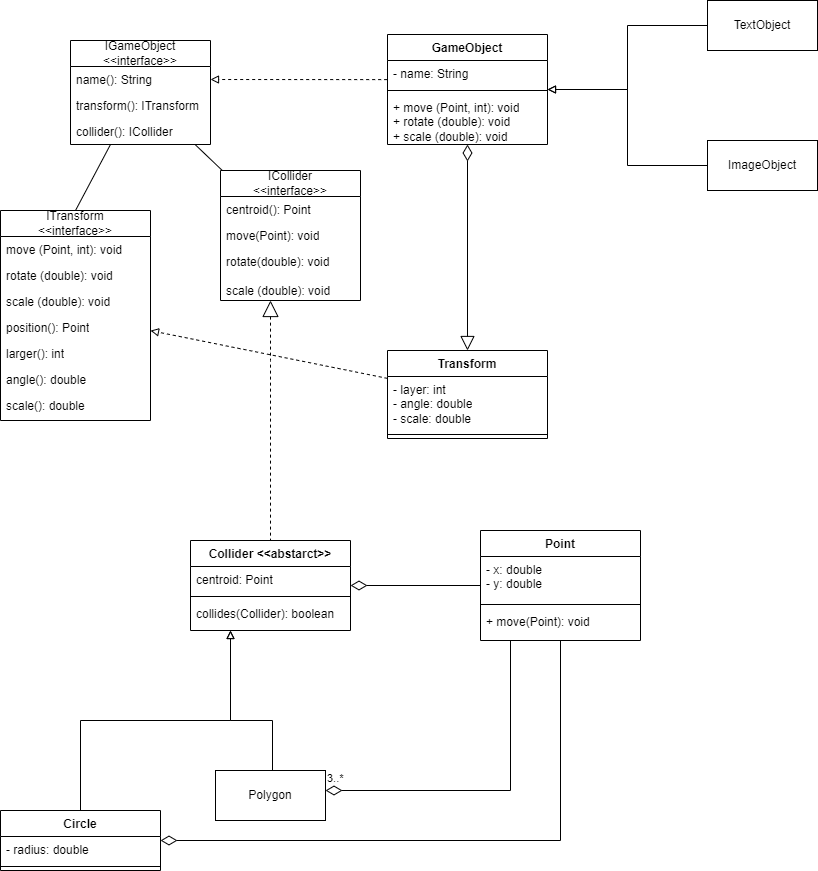

The diagram above was exported from draw.io. Its source (the exported page's mxGraphModel, read from the mxfile embedded in the PNG):
<mxGraphModel dx="1050" dy="1790" grid="1" gridSize="10" guides="1" tooltips="1" connect="1" arrows="1" fold="1" page="1" pageScale="1" pageWidth="827" pageHeight="1169" math="0" shadow="0">
  <root>
    <mxCell id="0" />
    <mxCell id="1" parent="0" />
    <mxCell id="xWOYF9rLK-Gz1RhxJqcK-5" value="GameObject" style="swimlane;fontStyle=1;align=center;verticalAlign=top;childLayout=stackLayout;horizontal=1;startSize=26;horizontalStack=0;resizeParent=1;resizeParentMax=0;resizeLast=0;collapsible=1;marginBottom=0;whiteSpace=wrap;html=1;" parent="1" vertex="1">
      <mxGeometry x="397" y="4" width="160" height="110" as="geometry" />
    </mxCell>
    <mxCell id="xWOYF9rLK-Gz1RhxJqcK-6" value="- name: String" style="text;strokeColor=none;fillColor=none;align=left;verticalAlign=top;spacingLeft=4;spacingRight=4;overflow=hidden;rotatable=0;points=[[0,0.5],[1,0.5]];portConstraint=eastwest;whiteSpace=wrap;html=1;" parent="xWOYF9rLK-Gz1RhxJqcK-5" vertex="1">
      <mxGeometry y="26" width="160" height="26" as="geometry" />
    </mxCell>
    <mxCell id="xWOYF9rLK-Gz1RhxJqcK-7" value="" style="line;strokeWidth=1;fillColor=none;align=left;verticalAlign=middle;spacingTop=-1;spacingLeft=3;spacingRight=3;rotatable=0;labelPosition=right;points=[];portConstraint=eastwest;strokeColor=inherit;" parent="xWOYF9rLK-Gz1RhxJqcK-5" vertex="1">
      <mxGeometry y="52" width="160" height="8" as="geometry" />
    </mxCell>
    <mxCell id="xWOYF9rLK-Gz1RhxJqcK-8" value="+ move (Point, int): void&lt;div&gt;+ rotate (double): void&lt;/div&gt;&lt;div&gt;+ scale (double): void&lt;/div&gt;" style="text;strokeColor=none;fillColor=none;align=left;verticalAlign=top;spacingLeft=4;spacingRight=4;overflow=hidden;rotatable=0;points=[[0,0.5],[1,0.5]];portConstraint=eastwest;whiteSpace=wrap;html=1;" parent="xWOYF9rLK-Gz1RhxJqcK-5" vertex="1">
      <mxGeometry y="60" width="160" height="50" as="geometry" />
    </mxCell>
    <mxCell id="xWOYF9rLK-Gz1RhxJqcK-11" style="edgeStyle=orthogonalEdgeStyle;rounded=0;orthogonalLoop=1;jettySize=auto;html=1;endArrow=block;endFill=0;" parent="1" source="xWOYF9rLK-Gz1RhxJqcK-9" target="xWOYF9rLK-Gz1RhxJqcK-5" edge="1">
      <mxGeometry relative="1" as="geometry" />
    </mxCell>
    <mxCell id="xWOYF9rLK-Gz1RhxJqcK-9" value="TextObject" style="html=1;whiteSpace=wrap;" parent="1" vertex="1">
      <mxGeometry x="717" y="-30" width="110" height="50" as="geometry" />
    </mxCell>
    <mxCell id="xWOYF9rLK-Gz1RhxJqcK-12" style="edgeStyle=orthogonalEdgeStyle;rounded=0;orthogonalLoop=1;jettySize=auto;html=1;startArrow=none;startFill=0;endArrow=block;endFill=0;" parent="1" source="xWOYF9rLK-Gz1RhxJqcK-10" target="xWOYF9rLK-Gz1RhxJqcK-5" edge="1">
      <mxGeometry relative="1" as="geometry" />
    </mxCell>
    <mxCell id="xWOYF9rLK-Gz1RhxJqcK-10" value="ImageObject" style="html=1;whiteSpace=wrap;" parent="1" vertex="1">
      <mxGeometry x="717" y="110" width="110" height="50" as="geometry" />
    </mxCell>
    <mxCell id="xWOYF9rLK-Gz1RhxJqcK-13" value="Collider&amp;nbsp;&lt;span style=&quot;background-color: transparent; color: light-dark(rgb(0, 0, 0), rgb(255, 255, 255));&quot;&gt;&amp;lt;&amp;lt;abstarct&amp;gt;&amp;gt;&lt;/span&gt;" style="swimlane;fontStyle=1;align=center;verticalAlign=top;childLayout=stackLayout;horizontal=1;startSize=26;horizontalStack=0;resizeParent=1;resizeParentMax=0;resizeLast=0;collapsible=1;marginBottom=0;whiteSpace=wrap;html=1;" parent="1" vertex="1">
      <mxGeometry x="200" y="510" width="160" height="90" as="geometry" />
    </mxCell>
    <mxCell id="xWOYF9rLK-Gz1RhxJqcK-14" value="centroid: Point" style="text;strokeColor=none;fillColor=none;align=left;verticalAlign=top;spacingLeft=4;spacingRight=4;overflow=hidden;rotatable=0;points=[[0,0.5],[1,0.5]];portConstraint=eastwest;whiteSpace=wrap;html=1;" parent="xWOYF9rLK-Gz1RhxJqcK-13" vertex="1">
      <mxGeometry y="26" width="160" height="26" as="geometry" />
    </mxCell>
    <mxCell id="xWOYF9rLK-Gz1RhxJqcK-15" value="" style="line;strokeWidth=1;fillColor=none;align=left;verticalAlign=middle;spacingTop=-1;spacingLeft=3;spacingRight=3;rotatable=0;labelPosition=right;points=[];portConstraint=eastwest;strokeColor=inherit;" parent="xWOYF9rLK-Gz1RhxJqcK-13" vertex="1">
      <mxGeometry y="52" width="160" height="8" as="geometry" />
    </mxCell>
    <mxCell id="xWOYF9rLK-Gz1RhxJqcK-16" value="collides(Collider): boolean" style="text;strokeColor=none;fillColor=none;align=left;verticalAlign=top;spacingLeft=4;spacingRight=4;overflow=hidden;rotatable=0;points=[[0,0.5],[1,0.5]];portConstraint=eastwest;whiteSpace=wrap;html=1;" parent="xWOYF9rLK-Gz1RhxJqcK-13" vertex="1">
      <mxGeometry y="60" width="160" height="30" as="geometry" />
    </mxCell>
    <mxCell id="xWOYF9rLK-Gz1RhxJqcK-17" value="IGameObject&lt;br&gt;&amp;lt;&amp;lt;interface&amp;gt;&amp;gt;" style="swimlane;fontStyle=0;childLayout=stackLayout;horizontal=1;startSize=26;fillColor=none;horizontalStack=0;resizeParent=1;resizeParentMax=0;resizeLast=0;collapsible=1;marginBottom=0;whiteSpace=wrap;html=1;" parent="1" vertex="1">
      <mxGeometry x="80" y="10" width="140" height="104" as="geometry" />
    </mxCell>
    <mxCell id="xWOYF9rLK-Gz1RhxJqcK-18" value="name(): String" style="text;strokeColor=none;fillColor=none;align=left;verticalAlign=top;spacingLeft=4;spacingRight=4;overflow=hidden;rotatable=0;points=[[0,0.5],[1,0.5]];portConstraint=eastwest;whiteSpace=wrap;html=1;" parent="xWOYF9rLK-Gz1RhxJqcK-17" vertex="1">
      <mxGeometry y="26" width="140" height="26" as="geometry" />
    </mxCell>
    <mxCell id="xWOYF9rLK-Gz1RhxJqcK-19" value="transform(): ITransform" style="text;strokeColor=none;fillColor=none;align=left;verticalAlign=top;spacingLeft=4;spacingRight=4;overflow=hidden;rotatable=0;points=[[0,0.5],[1,0.5]];portConstraint=eastwest;whiteSpace=wrap;html=1;" parent="xWOYF9rLK-Gz1RhxJqcK-17" vertex="1">
      <mxGeometry y="52" width="140" height="26" as="geometry" />
    </mxCell>
    <mxCell id="xWOYF9rLK-Gz1RhxJqcK-20" value="collider(): ICollider" style="text;strokeColor=none;fillColor=none;align=left;verticalAlign=top;spacingLeft=4;spacingRight=4;overflow=hidden;rotatable=0;points=[[0,0.5],[1,0.5]];portConstraint=eastwest;whiteSpace=wrap;html=1;" parent="xWOYF9rLK-Gz1RhxJqcK-17" vertex="1">
      <mxGeometry y="78" width="140" height="26" as="geometry" />
    </mxCell>
    <mxCell id="xWOYF9rLK-Gz1RhxJqcK-21" value="" style="endArrow=block;dashed=1;html=1;rounded=0;startArrow=none;startFill=0;endFill=0;entryX=1;entryY=0.5;entryDx=0;entryDy=0;exitX=-0.002;exitY=0.735;exitDx=0;exitDy=0;exitPerimeter=0;" parent="1" source="xWOYF9rLK-Gz1RhxJqcK-6" target="xWOYF9rLK-Gz1RhxJqcK-18" edge="1">
      <mxGeometry width="50" height="50" relative="1" as="geometry">
        <mxPoint x="207" y="190" as="sourcePoint" />
        <mxPoint x="257" y="140" as="targetPoint" />
        <Array as="points" />
      </mxGeometry>
    </mxCell>
    <mxCell id="xWOYF9rLK-Gz1RhxJqcK-30" value="" style="group" parent="1" vertex="1" connectable="0">
      <mxGeometry x="10" y="180" width="150" height="210" as="geometry" />
    </mxCell>
    <mxCell id="xWOYF9rLK-Gz1RhxJqcK-22" value="ITransform&lt;br&gt;&amp;lt;&amp;lt;interface&amp;gt;&amp;gt;" style="swimlane;fontStyle=0;childLayout=stackLayout;horizontal=1;startSize=26;fillColor=none;horizontalStack=0;resizeParent=1;resizeParentMax=0;resizeLast=0;collapsible=1;marginBottom=0;whiteSpace=wrap;html=1;" parent="xWOYF9rLK-Gz1RhxJqcK-30" vertex="1">
      <mxGeometry width="150" height="210" as="geometry" />
    </mxCell>
    <mxCell id="xWOYF9rLK-Gz1RhxJqcK-23" value="move (Point, int): void" style="text;strokeColor=none;fillColor=none;align=left;verticalAlign=top;spacingLeft=4;spacingRight=4;overflow=hidden;rotatable=0;points=[[0,0.5],[1,0.5]];portConstraint=eastwest;whiteSpace=wrap;html=1;" parent="xWOYF9rLK-Gz1RhxJqcK-22" vertex="1">
      <mxGeometry y="26" width="150" height="26" as="geometry" />
    </mxCell>
    <mxCell id="xWOYF9rLK-Gz1RhxJqcK-24" value="rotate (double): void" style="text;strokeColor=none;fillColor=none;align=left;verticalAlign=top;spacingLeft=4;spacingRight=4;overflow=hidden;rotatable=0;points=[[0,0.5],[1,0.5]];portConstraint=eastwest;whiteSpace=wrap;html=1;" parent="xWOYF9rLK-Gz1RhxJqcK-22" vertex="1">
      <mxGeometry y="52" width="150" height="26" as="geometry" />
    </mxCell>
    <mxCell id="xWOYF9rLK-Gz1RhxJqcK-25" value="&lt;div&gt;scale (double): void&lt;/div&gt;" style="text;strokeColor=none;fillColor=none;align=left;verticalAlign=top;spacingLeft=4;spacingRight=4;overflow=hidden;rotatable=0;points=[[0,0.5],[1,0.5]];portConstraint=eastwest;whiteSpace=wrap;html=1;" parent="xWOYF9rLK-Gz1RhxJqcK-22" vertex="1">
      <mxGeometry y="78" width="150" height="132" as="geometry" />
    </mxCell>
    <mxCell id="xWOYF9rLK-Gz1RhxJqcK-26" value="position(): Point" style="text;strokeColor=none;fillColor=none;align=left;verticalAlign=top;spacingLeft=4;spacingRight=4;overflow=hidden;rotatable=0;points=[[0,0.5],[1,0.5]];portConstraint=eastwest;whiteSpace=wrap;html=1;" parent="xWOYF9rLK-Gz1RhxJqcK-30" vertex="1">
      <mxGeometry y="104" width="150" height="26" as="geometry" />
    </mxCell>
    <mxCell id="xWOYF9rLK-Gz1RhxJqcK-27" value="larger(): int" style="text;strokeColor=none;fillColor=none;align=left;verticalAlign=top;spacingLeft=4;spacingRight=4;overflow=hidden;rotatable=0;points=[[0,0.5],[1,0.5]];portConstraint=eastwest;whiteSpace=wrap;html=1;" parent="xWOYF9rLK-Gz1RhxJqcK-30" vertex="1">
      <mxGeometry y="130" width="150" height="26" as="geometry" />
    </mxCell>
    <mxCell id="xWOYF9rLK-Gz1RhxJqcK-28" value="angle(): double" style="text;strokeColor=none;fillColor=none;align=left;verticalAlign=top;spacingLeft=4;spacingRight=4;overflow=hidden;rotatable=0;points=[[0,0.5],[1,0.5]];portConstraint=eastwest;whiteSpace=wrap;html=1;" parent="xWOYF9rLK-Gz1RhxJqcK-30" vertex="1">
      <mxGeometry y="156" width="150" height="26" as="geometry" />
    </mxCell>
    <mxCell id="xWOYF9rLK-Gz1RhxJqcK-29" value="scale(): double" style="text;strokeColor=none;fillColor=none;align=left;verticalAlign=top;spacingLeft=4;spacingRight=4;overflow=hidden;rotatable=0;points=[[0,0.5],[1,0.5]];portConstraint=eastwest;whiteSpace=wrap;html=1;" parent="xWOYF9rLK-Gz1RhxJqcK-30" vertex="1">
      <mxGeometry y="182" width="150" height="26" as="geometry" />
    </mxCell>
    <mxCell id="xWOYF9rLK-Gz1RhxJqcK-31" value="ICollider&lt;br&gt;&amp;lt;&amp;lt;interface&amp;gt;&amp;gt;" style="swimlane;fontStyle=0;childLayout=stackLayout;horizontal=1;startSize=26;fillColor=none;horizontalStack=0;resizeParent=1;resizeParentMax=0;resizeLast=0;collapsible=1;marginBottom=0;whiteSpace=wrap;html=1;" parent="1" vertex="1">
      <mxGeometry x="230" y="140" width="140" height="130" as="geometry" />
    </mxCell>
    <mxCell id="xWOYF9rLK-Gz1RhxJqcK-32" value="centroid(): Point" style="text;strokeColor=none;fillColor=none;align=left;verticalAlign=top;spacingLeft=4;spacingRight=4;overflow=hidden;rotatable=0;points=[[0,0.5],[1,0.5]];portConstraint=eastwest;whiteSpace=wrap;html=1;" parent="xWOYF9rLK-Gz1RhxJqcK-31" vertex="1">
      <mxGeometry y="26" width="140" height="26" as="geometry" />
    </mxCell>
    <mxCell id="xWOYF9rLK-Gz1RhxJqcK-33" value="move(Point): void" style="text;strokeColor=none;fillColor=none;align=left;verticalAlign=top;spacingLeft=4;spacingRight=4;overflow=hidden;rotatable=0;points=[[0,0.5],[1,0.5]];portConstraint=eastwest;whiteSpace=wrap;html=1;" parent="xWOYF9rLK-Gz1RhxJqcK-31" vertex="1">
      <mxGeometry y="52" width="140" height="26" as="geometry" />
    </mxCell>
    <mxCell id="xWOYF9rLK-Gz1RhxJqcK-34" value="rotate(double): void&lt;div&gt;&lt;br&gt;&lt;div&gt;scale (double): void&lt;/div&gt;&lt;/div&gt;" style="text;strokeColor=none;fillColor=none;align=left;verticalAlign=top;spacingLeft=4;spacingRight=4;overflow=hidden;rotatable=0;points=[[0,0.5],[1,0.5]];portConstraint=eastwest;whiteSpace=wrap;html=1;" parent="xWOYF9rLK-Gz1RhxJqcK-31" vertex="1">
      <mxGeometry y="78" width="140" height="52" as="geometry" />
    </mxCell>
    <mxCell id="xWOYF9rLK-Gz1RhxJqcK-35" value="Transform" style="swimlane;fontStyle=1;align=center;verticalAlign=top;childLayout=stackLayout;horizontal=1;startSize=26;horizontalStack=0;resizeParent=1;resizeParentMax=0;resizeLast=0;collapsible=1;marginBottom=0;whiteSpace=wrap;html=1;" parent="1" vertex="1">
      <mxGeometry x="397" y="320" width="160" height="88" as="geometry" />
    </mxCell>
    <mxCell id="xWOYF9rLK-Gz1RhxJqcK-36" value="- layer: int&lt;br&gt;- angle: double&lt;div&gt;- scale: double&lt;/div&gt;" style="text;strokeColor=none;fillColor=none;align=left;verticalAlign=top;spacingLeft=4;spacingRight=4;overflow=hidden;rotatable=0;points=[[0,0.5],[1,0.5]];portConstraint=eastwest;whiteSpace=wrap;html=1;" parent="xWOYF9rLK-Gz1RhxJqcK-35" vertex="1">
      <mxGeometry y="26" width="160" height="54" as="geometry" />
    </mxCell>
    <mxCell id="xWOYF9rLK-Gz1RhxJqcK-37" value="" style="line;strokeWidth=1;fillColor=none;align=left;verticalAlign=middle;spacingTop=-1;spacingLeft=3;spacingRight=3;rotatable=0;labelPosition=right;points=[];portConstraint=eastwest;strokeColor=inherit;" parent="xWOYF9rLK-Gz1RhxJqcK-35" vertex="1">
      <mxGeometry y="80" width="160" height="8" as="geometry" />
    </mxCell>
    <mxCell id="xWOYF9rLK-Gz1RhxJqcK-39" value="" style="endArrow=none;html=1;rounded=0;exitX=0.5;exitY=0;exitDx=0;exitDy=0;" parent="1" source="xWOYF9rLK-Gz1RhxJqcK-22" edge="1">
      <mxGeometry width="50" height="50" relative="1" as="geometry">
        <mxPoint x="280" y="240" as="sourcePoint" />
        <mxPoint x="120" y="114" as="targetPoint" />
      </mxGeometry>
    </mxCell>
    <mxCell id="xWOYF9rLK-Gz1RhxJqcK-40" value="" style="endArrow=block;dashed=1;html=1;rounded=0;startArrow=none;startFill=0;endFill=0;" parent="1" source="xWOYF9rLK-Gz1RhxJqcK-35" target="xWOYF9rLK-Gz1RhxJqcK-22" edge="1">
      <mxGeometry width="50" height="50" relative="1" as="geometry">
        <mxPoint x="510" y="250" as="sourcePoint" />
        <mxPoint x="370" y="251" as="targetPoint" />
      </mxGeometry>
    </mxCell>
    <mxCell id="xWOYF9rLK-Gz1RhxJqcK-41" value="" style="endArrow=none;html=1;rounded=0;" parent="1" source="xWOYF9rLK-Gz1RhxJqcK-31" target="xWOYF9rLK-Gz1RhxJqcK-17" edge="1">
      <mxGeometry width="50" height="50" relative="1" as="geometry">
        <mxPoint x="58" y="190" as="sourcePoint" />
        <mxPoint x="122" y="126" as="targetPoint" />
      </mxGeometry>
    </mxCell>
    <mxCell id="xWOYF9rLK-Gz1RhxJqcK-42" value="" style="endArrow=block;html=1;endSize=12;startArrow=diamondThin;startSize=14;startFill=0;edgeStyle=orthogonalEdgeStyle;align=left;verticalAlign=bottom;rounded=0;endFill=0;" parent="1" source="xWOYF9rLK-Gz1RhxJqcK-5" target="xWOYF9rLK-Gz1RhxJqcK-35" edge="1">
      <mxGeometry x="-1" y="3" relative="1" as="geometry">
        <mxPoint x="450" y="200" as="sourcePoint" />
        <mxPoint x="610" y="200" as="targetPoint" />
      </mxGeometry>
    </mxCell>
    <mxCell id="xWOYF9rLK-Gz1RhxJqcK-43" value="" style="endArrow=none;html=1;endSize=12;startArrow=diamondThin;startSize=14;startFill=0;edgeStyle=orthogonalEdgeStyle;align=left;verticalAlign=bottom;rounded=0;endFill=0;" parent="1" source="xWOYF9rLK-Gz1RhxJqcK-47" target="xWOYF9rLK-Gz1RhxJqcK-51" edge="1">
      <mxGeometry x="-1" y="3" relative="1" as="geometry">
        <mxPoint x="480" y="810" as="sourcePoint" />
        <mxPoint x="640" y="810" as="targetPoint" />
      </mxGeometry>
    </mxCell>
    <mxCell id="xWOYF9rLK-Gz1RhxJqcK-45" value="" style="endArrow=none;html=1;endSize=12;startArrow=diamondThin;startSize=14;startFill=0;edgeStyle=orthogonalEdgeStyle;align=left;verticalAlign=bottom;rounded=0;endFill=0;" parent="1" source="xWOYF9rLK-Gz1RhxJqcK-13" target="xWOYF9rLK-Gz1RhxJqcK-51" edge="1">
      <mxGeometry x="-1" y="3" relative="1" as="geometry">
        <mxPoint x="300" y="614.5" as="sourcePoint" />
        <mxPoint x="460" y="614.5" as="targetPoint" />
      </mxGeometry>
    </mxCell>
    <mxCell id="xWOYF9rLK-Gz1RhxJqcK-47" value="Circle" style="swimlane;fontStyle=1;align=center;verticalAlign=top;childLayout=stackLayout;horizontal=1;startSize=26;horizontalStack=0;resizeParent=1;resizeParentMax=0;resizeLast=0;collapsible=1;marginBottom=0;whiteSpace=wrap;html=1;" parent="1" vertex="1">
      <mxGeometry x="10" y="780" width="160" height="60" as="geometry" />
    </mxCell>
    <mxCell id="xWOYF9rLK-Gz1RhxJqcK-48" value="- radius: double" style="text;strokeColor=none;fillColor=none;align=left;verticalAlign=top;spacingLeft=4;spacingRight=4;overflow=hidden;rotatable=0;points=[[0,0.5],[1,0.5]];portConstraint=eastwest;whiteSpace=wrap;html=1;" parent="xWOYF9rLK-Gz1RhxJqcK-47" vertex="1">
      <mxGeometry y="26" width="160" height="26" as="geometry" />
    </mxCell>
    <mxCell id="xWOYF9rLK-Gz1RhxJqcK-49" value="" style="line;strokeWidth=1;fillColor=none;align=left;verticalAlign=middle;spacingTop=-1;spacingLeft=3;spacingRight=3;rotatable=0;labelPosition=right;points=[];portConstraint=eastwest;strokeColor=inherit;" parent="xWOYF9rLK-Gz1RhxJqcK-47" vertex="1">
      <mxGeometry y="52" width="160" height="8" as="geometry" />
    </mxCell>
    <mxCell id="xWOYF9rLK-Gz1RhxJqcK-51" value="Point" style="swimlane;fontStyle=1;align=center;verticalAlign=top;childLayout=stackLayout;horizontal=1;startSize=26;horizontalStack=0;resizeParent=1;resizeParentMax=0;resizeLast=0;collapsible=1;marginBottom=0;whiteSpace=wrap;html=1;" parent="1" vertex="1">
      <mxGeometry x="490" y="500" width="160" height="110" as="geometry" />
    </mxCell>
    <mxCell id="xWOYF9rLK-Gz1RhxJqcK-52" value="- x: double&lt;br&gt;- y: double" style="text;strokeColor=none;fillColor=none;align=left;verticalAlign=top;spacingLeft=4;spacingRight=4;overflow=hidden;rotatable=0;points=[[0,0.5],[1,0.5]];portConstraint=eastwest;whiteSpace=wrap;html=1;" parent="xWOYF9rLK-Gz1RhxJqcK-51" vertex="1">
      <mxGeometry y="26" width="160" height="44" as="geometry" />
    </mxCell>
    <mxCell id="xWOYF9rLK-Gz1RhxJqcK-53" value="" style="line;strokeWidth=1;fillColor=none;align=left;verticalAlign=middle;spacingTop=-1;spacingLeft=3;spacingRight=3;rotatable=0;labelPosition=right;points=[];portConstraint=eastwest;strokeColor=inherit;" parent="xWOYF9rLK-Gz1RhxJqcK-51" vertex="1">
      <mxGeometry y="70" width="160" height="8" as="geometry" />
    </mxCell>
    <mxCell id="xWOYF9rLK-Gz1RhxJqcK-54" value="+ move(Point): void" style="text;strokeColor=none;fillColor=none;align=left;verticalAlign=top;spacingLeft=4;spacingRight=4;overflow=hidden;rotatable=0;points=[[0,0.5],[1,0.5]];portConstraint=eastwest;whiteSpace=wrap;html=1;" parent="xWOYF9rLK-Gz1RhxJqcK-51" vertex="1">
      <mxGeometry y="78" width="160" height="32" as="geometry" />
    </mxCell>
    <mxCell id="xWOYF9rLK-Gz1RhxJqcK-58" value="Polygon" style="html=1;whiteSpace=wrap;" parent="1" vertex="1">
      <mxGeometry x="225" y="740" width="110" height="50" as="geometry" />
    </mxCell>
    <mxCell id="xWOYF9rLK-Gz1RhxJqcK-59" value="3..*" style="endArrow=none;html=1;endSize=12;startArrow=diamondThin;startSize=14;startFill=0;edgeStyle=orthogonalEdgeStyle;align=left;verticalAlign=bottom;rounded=0;endFill=0;" parent="1" source="xWOYF9rLK-Gz1RhxJqcK-58" target="xWOYF9rLK-Gz1RhxJqcK-51" edge="1">
      <mxGeometry x="-1" y="3" relative="1" as="geometry">
        <mxPoint x="370" y="870" as="sourcePoint" />
        <mxPoint x="810" y="820" as="targetPoint" />
        <Array as="points">
          <mxPoint x="520" y="760" />
        </Array>
      </mxGeometry>
    </mxCell>
    <mxCell id="xWOYF9rLK-Gz1RhxJqcK-61" value="" style="group" parent="1" vertex="1" connectable="0">
      <mxGeometry x="90" y="690" width="192" as="geometry" />
    </mxCell>
    <mxCell id="xWOYF9rLK-Gz1RhxJqcK-56" style="edgeStyle=orthogonalEdgeStyle;rounded=0;orthogonalLoop=1;jettySize=auto;html=1;endArrow=block;endFill=0;" parent="xWOYF9rLK-Gz1RhxJqcK-61" source="xWOYF9rLK-Gz1RhxJqcK-47" target="xWOYF9rLK-Gz1RhxJqcK-13" edge="1">
      <mxGeometry relative="1" as="geometry">
        <mxPoint x="-15" y="70" as="sourcePoint" />
        <Array as="points">
          <mxPoint />
          <mxPoint x="150" />
        </Array>
      </mxGeometry>
    </mxCell>
    <mxCell id="xWOYF9rLK-Gz1RhxJqcK-57" style="edgeStyle=orthogonalEdgeStyle;rounded=0;orthogonalLoop=1;jettySize=auto;html=1;endArrow=block;endFill=0;" parent="xWOYF9rLK-Gz1RhxJqcK-61" source="xWOYF9rLK-Gz1RhxJqcK-58" target="xWOYF9rLK-Gz1RhxJqcK-13" edge="1">
      <mxGeometry relative="1" as="geometry">
        <mxPoint x="192" y="50" as="sourcePoint" />
        <Array as="points">
          <mxPoint x="192" />
          <mxPoint x="150" />
        </Array>
      </mxGeometry>
    </mxCell>
    <mxCell id="xWOYF9rLK-Gz1RhxJqcK-62" value="" style="endArrow=none;html=1;endSize=12;startArrow=block;startSize=14;startFill=0;edgeStyle=orthogonalEdgeStyle;align=left;verticalAlign=bottom;rounded=0;endFill=0;dashed=1;" parent="1" source="xWOYF9rLK-Gz1RhxJqcK-31" target="xWOYF9rLK-Gz1RhxJqcK-13" edge="1">
      <mxGeometry x="-1" y="3" relative="1" as="geometry">
        <mxPoint x="284" y="410" as="sourcePoint" />
        <mxPoint x="414" y="410" as="targetPoint" />
        <Array as="points">
          <mxPoint x="280" y="330" />
          <mxPoint x="280" y="330" />
        </Array>
      </mxGeometry>
    </mxCell>
  </root>
</mxGraphModel>